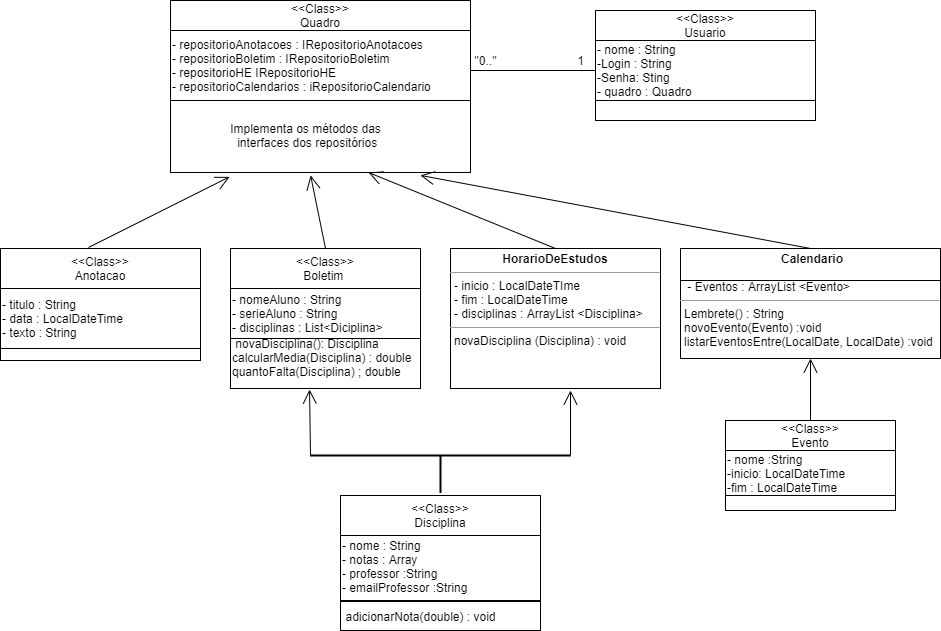

The diagram above was exported from draw.io. Its source (the exported page's mxGraphModel, read from the mxfile embedded in the PNG):
<mxGraphModel dx="1067" dy="452" grid="1" gridSize="10" guides="1" tooltips="1" connect="1" arrows="1" fold="1" page="1" pageScale="1" pageWidth="1169" pageHeight="827" math="0" shadow="0">
  <root>
    <mxCell id="0" />
    <mxCell id="1" parent="0" />
    <mxCell id="iOeCrVXKIrxBzeS33X1f-16" value="" style="whiteSpace=wrap;html=1;" parent="1" vertex="1">
      <mxGeometry x="695" y="100" width="220" height="30" as="geometry" />
    </mxCell>
    <mxCell id="gZCWOmkE0M4TZtAtxRt7-71" value="&amp;lt;&amp;lt;Class&amp;gt;&amp;gt;&lt;br&gt;Anotacao" style="rounded=0;whiteSpace=wrap;html=1;" parent="1" vertex="1">
      <mxGeometry x="100" y="258" width="200" height="40" as="geometry" />
    </mxCell>
    <mxCell id="gZCWOmkE0M4TZtAtxRt7-72" value="- titulo : String&lt;br&gt;- data : LocalDateTime&lt;br&gt;- texto : String" style="rounded=0;whiteSpace=wrap;html=1;align=left;" parent="1" vertex="1">
      <mxGeometry x="100" y="298" width="200" height="60" as="geometry" />
    </mxCell>
    <mxCell id="gZCWOmkE0M4TZtAtxRt7-73" value="" style="rounded=0;whiteSpace=wrap;html=1;align=left;" parent="1" vertex="1">
      <mxGeometry x="100" y="358" width="200" height="12" as="geometry" />
    </mxCell>
    <mxCell id="gZCWOmkE0M4TZtAtxRt7-84" value="&amp;lt;&amp;lt;Class&amp;gt;&amp;gt;&lt;br&gt;Boletim&amp;nbsp;" style="rounded=0;whiteSpace=wrap;html=1;align=center;" parent="1" vertex="1">
      <mxGeometry x="330" y="258" width="190" height="40" as="geometry" />
    </mxCell>
    <mxCell id="gZCWOmkE0M4TZtAtxRt7-85" value="&amp;nbsp;novaDisciplina(): Disciplina&lt;br&gt;calcularMedia(Disciplina) : double&lt;br&gt;quantoFalta(Disciplina) ; double&amp;nbsp;" style="rounded=0;whiteSpace=wrap;html=1;align=left;" parent="1" vertex="1">
      <mxGeometry x="330" y="336" width="190" height="62" as="geometry" />
    </mxCell>
    <mxCell id="gZCWOmkE0M4TZtAtxRt7-86" value="- nomeAluno : String&lt;br&gt;- serieAluno : String&amp;nbsp;&lt;br&gt;- disciplinas : List&amp;lt;Diciplina&amp;gt;" style="rounded=0;whiteSpace=wrap;html=1;align=left;" parent="1" vertex="1">
      <mxGeometry x="330" y="298" width="190" height="50" as="geometry" />
    </mxCell>
    <mxCell id="gZCWOmkE0M4TZtAtxRt7-87" value="&amp;lt;&amp;lt;Class&amp;gt;&amp;gt;&lt;br&gt;&lt;div&gt;Evento&lt;/div&gt;" style="rounded=0;whiteSpace=wrap;html=1;align=center;" parent="1" vertex="1">
      <mxGeometry x="825" y="430" width="170" height="30" as="geometry" />
    </mxCell>
    <mxCell id="gZCWOmkE0M4TZtAtxRt7-88" value="- nome :String&lt;br&gt;-inicio: LocalDateTime&lt;br&gt;-fim : LocalDateTime" style="rounded=0;whiteSpace=wrap;html=1;align=left;" parent="1" vertex="1">
      <mxGeometry x="825" y="460" width="170" height="45" as="geometry" />
    </mxCell>
    <mxCell id="gZCWOmkE0M4TZtAtxRt7-89" value="" style="rounded=0;whiteSpace=wrap;html=1;align=left;" parent="1" vertex="1">
      <mxGeometry x="825" y="505" width="170" height="15" as="geometry" />
    </mxCell>
    <mxCell id="gZCWOmkE0M4TZtAtxRt7-90" value="&amp;lt;&amp;lt;Class&amp;gt;&amp;gt;&lt;br&gt;&lt;div&gt;Quadro&lt;/div&gt;" style="rounded=0;whiteSpace=wrap;html=1;align=center;" parent="1" vertex="1">
      <mxGeometry x="270" y="10" width="300" height="30" as="geometry" />
    </mxCell>
    <mxCell id="gZCWOmkE0M4TZtAtxRt7-91" value="- repositorioAnotacoes : IRepositorioAnotacoes&lt;br&gt;- repositorioBoletim : IRepositorioBoletim&lt;br&gt;- repositorioHE IRepositorioHE&lt;br&gt;- repositorioCalendarios : iRepositorioCalendario" style="rounded=0;whiteSpace=wrap;html=1;align=left;" parent="1" vertex="1">
      <mxGeometry x="270" y="40" width="300" height="70" as="geometry" />
    </mxCell>
    <mxCell id="gZCWOmkE0M4TZtAtxRt7-92" value="" style="rounded=0;whiteSpace=wrap;html=1;align=left;" parent="1" vertex="1">
      <mxGeometry x="270" y="110" width="300" height="72" as="geometry" />
    </mxCell>
    <mxCell id="gZCWOmkE0M4TZtAtxRt7-94" value="&lt;p style=&quot;margin: 0px ; margin-top: 4px ; text-align: center&quot;&gt;&lt;/p&gt;&lt;p style=&quot;text-align: center ; margin: 0px 0px 0px 4px&quot;&gt;&lt;b&gt;Calendario&lt;/b&gt;&lt;/p&gt;&lt;p style=&quot;margin: 0px ; margin-left: 4px&quot;&gt;&lt;span&gt;&lt;br&gt;&lt;/span&gt;&lt;/p&gt;&lt;p style=&quot;margin: 0px ; margin-left: 4px&quot;&gt;&amp;nbsp;- Eventos : ArrayList &amp;lt;Evento&amp;gt;&lt;/p&gt;&lt;hr size=&quot;1&quot;&gt;&lt;p style=&quot;margin: 0px ; margin-left: 4px&quot;&gt;Lembrete() : String&lt;/p&gt;&lt;p style=&quot;margin: 0px ; margin-left: 4px&quot;&gt;novoEvento(Evento) :void&lt;/p&gt;&lt;p style=&quot;margin: 0px ; margin-left: 4px&quot;&gt;listarEventosEntre(LocalDate, LocalDate) :void&amp;nbsp;&lt;/p&gt;&lt;p style=&quot;margin: 0px ; margin-left: 4px&quot;&gt;&lt;br&gt;&lt;/p&gt;" style="verticalAlign=top;align=left;overflow=fill;fontSize=12;fontFamily=Helvetica;html=1;labelBackgroundColor=none;" parent="1" vertex="1">
      <mxGeometry x="780" y="258" width="260" height="110" as="geometry" />
    </mxCell>
    <mxCell id="gZCWOmkE0M4TZtAtxRt7-95" value="&lt;p style=&quot;margin: 0px ; margin-top: 4px ; text-align: center&quot;&gt;&lt;b&gt;HorarioDeEstudos&lt;/b&gt;&lt;/p&gt;&lt;hr size=&quot;1&quot;&gt;&lt;p style=&quot;margin: 0px ; margin-left: 4px&quot;&gt;- inicio : LocalDateTIme&lt;/p&gt;&lt;p style=&quot;margin: 0px ; margin-left: 4px&quot;&gt;- fim : LocalDateTime&lt;/p&gt;&lt;p style=&quot;margin: 0px ; margin-left: 4px&quot;&gt;- disciplinas : ArrayList &amp;lt;Disciplina&amp;gt;&lt;/p&gt;&lt;hr size=&quot;1&quot;&gt;&lt;p style=&quot;margin: 0px ; margin-left: 4px&quot;&gt;novaDisciplina (Disciplina) : void&lt;/p&gt;" style="verticalAlign=top;align=left;overflow=fill;fontSize=12;fontFamily=Helvetica;html=1;labelBackgroundColor=none;" parent="1" vertex="1">
      <mxGeometry x="550" y="258" width="210" height="140" as="geometry" />
    </mxCell>
    <mxCell id="gZCWOmkE0M4TZtAtxRt7-96" value="" style="line;strokeWidth=1;fillColor=none;align=left;verticalAlign=middle;spacingTop=-1;spacingLeft=3;spacingRight=3;rotatable=0;labelPosition=right;points=[];portConstraint=eastwest;labelBackgroundColor=none;fontColor=#000000;" parent="1" vertex="1">
      <mxGeometry x="780" y="282" width="260" height="16" as="geometry" />
    </mxCell>
    <mxCell id="gZCWOmkE0M4TZtAtxRt7-100" value="- nome : String&lt;br&gt;- notas : Array&lt;br&gt;- professor :String&lt;br&gt;- emailProfessor :String&amp;nbsp;" style="rounded=0;whiteSpace=wrap;html=1;align=left;" parent="1" vertex="1">
      <mxGeometry x="440" y="541" width="200" height="69" as="geometry" />
    </mxCell>
    <mxCell id="gZCWOmkE0M4TZtAtxRt7-101" value="" style="rounded=0;whiteSpace=wrap;html=1;align=left;" parent="1" vertex="1">
      <mxGeometry x="440" y="611" width="200" height="29" as="geometry" />
    </mxCell>
    <mxCell id="gZCWOmkE0M4TZtAtxRt7-102" value="&amp;lt;&amp;lt;Class&amp;gt;&amp;gt;&lt;br&gt;&lt;div&gt;Disciplina&lt;/div&gt;" style="rounded=0;whiteSpace=wrap;html=1;align=center;" parent="1" vertex="1">
      <mxGeometry x="440" y="505" width="200" height="40" as="geometry" />
    </mxCell>
    <mxCell id="gZCWOmkE0M4TZtAtxRt7-115" value="" style="endArrow=open;endFill=1;endSize=12;html=1;exitX=0.44;exitY=-0.025;exitDx=0;exitDy=0;exitPerimeter=0;entryX=0.197;entryY=1.06;entryDx=0;entryDy=0;entryPerimeter=0;" parent="1" source="gZCWOmkE0M4TZtAtxRt7-71" target="gZCWOmkE0M4TZtAtxRt7-92" edge="1">
      <mxGeometry width="160" relative="1" as="geometry">
        <mxPoint x="350" y="290" as="sourcePoint" />
        <mxPoint x="510" y="290" as="targetPoint" />
      </mxGeometry>
    </mxCell>
    <mxCell id="gZCWOmkE0M4TZtAtxRt7-131" value="" style="endArrow=open;endFill=1;endSize=12;html=1;exitX=0.5;exitY=0;exitDx=0;exitDy=0;entryX=0.467;entryY=1.04;entryDx=0;entryDy=0;entryPerimeter=0;" parent="1" source="gZCWOmkE0M4TZtAtxRt7-84" target="gZCWOmkE0M4TZtAtxRt7-92" edge="1">
      <mxGeometry width="160" relative="1" as="geometry">
        <mxPoint x="370" y="260" as="sourcePoint" />
        <mxPoint x="530" y="260" as="targetPoint" />
      </mxGeometry>
    </mxCell>
    <mxCell id="gZCWOmkE0M4TZtAtxRt7-132" value="" style="endArrow=open;endFill=1;endSize=12;html=1;exitX=0.5;exitY=0;exitDx=0;exitDy=0;entryX=0.833;entryY=1.04;entryDx=0;entryDy=0;entryPerimeter=0;" parent="1" source="gZCWOmkE0M4TZtAtxRt7-94" target="gZCWOmkE0M4TZtAtxRt7-92" edge="1">
      <mxGeometry width="160" relative="1" as="geometry">
        <mxPoint x="690" y="260" as="sourcePoint" />
        <mxPoint x="850" y="260" as="targetPoint" />
      </mxGeometry>
    </mxCell>
    <mxCell id="iOeCrVXKIrxBzeS33X1f-3" value="" style="endArrow=open;endFill=1;endSize=12;html=1;entryX=0.416;entryY=1.016;entryDx=0;entryDy=0;entryPerimeter=0;exitX=0;exitY=0.5;exitDx=0;exitDy=0;exitPerimeter=0;" parent="1" source="iOeCrVXKIrxBzeS33X1f-5" target="gZCWOmkE0M4TZtAtxRt7-85" edge="1">
      <mxGeometry width="160" relative="1" as="geometry">
        <mxPoint x="470" y="460" as="sourcePoint" />
        <mxPoint x="470" y="400" as="targetPoint" />
        <Array as="points" />
      </mxGeometry>
    </mxCell>
    <mxCell id="iOeCrVXKIrxBzeS33X1f-4" value="" style="endArrow=open;endFill=1;endSize=12;html=1;exitX=1;exitY=0.5;exitDx=0;exitDy=0;exitPerimeter=0;" parent="1" source="iOeCrVXKIrxBzeS33X1f-5" edge="1">
      <mxGeometry width="160" relative="1" as="geometry">
        <mxPoint x="720" y="458" as="sourcePoint" />
        <mxPoint x="670" y="400" as="targetPoint" />
      </mxGeometry>
    </mxCell>
    <mxCell id="iOeCrVXKIrxBzeS33X1f-5" value="" style="line;strokeWidth=2;html=1;" parent="1" vertex="1">
      <mxGeometry x="410" y="460" width="260" height="10" as="geometry" />
    </mxCell>
    <mxCell id="iOeCrVXKIrxBzeS33X1f-7" value="" style="line;strokeWidth=2;html=1;rotation=90;" parent="1" vertex="1">
      <mxGeometry x="521.25" y="478.75" width="37.5" height="10" as="geometry" />
    </mxCell>
    <mxCell id="iOeCrVXKIrxBzeS33X1f-8" value="" style="endArrow=open;endFill=1;endSize=12;html=1;exitX=0.5;exitY=0;exitDx=0;exitDy=0;entryX=0.5;entryY=1;entryDx=0;entryDy=0;" parent="1" source="gZCWOmkE0M4TZtAtxRt7-87" target="gZCWOmkE0M4TZtAtxRt7-94" edge="1">
      <mxGeometry width="160" relative="1" as="geometry">
        <mxPoint x="700" y="460" as="sourcePoint" />
        <mxPoint x="860" y="460" as="targetPoint" />
      </mxGeometry>
    </mxCell>
    <mxCell id="iOeCrVXKIrxBzeS33X1f-9" value="" style="endArrow=open;endFill=1;endSize=12;html=1;exitX=0.5;exitY=0;exitDx=0;exitDy=0;entryX=0.66;entryY=1;entryDx=0;entryDy=0;entryPerimeter=0;" parent="1" source="gZCWOmkE0M4TZtAtxRt7-95" target="gZCWOmkE0M4TZtAtxRt7-92" edge="1">
      <mxGeometry width="160" relative="1" as="geometry">
        <mxPoint x="790" y="360" as="sourcePoint" />
        <mxPoint x="950" y="360" as="targetPoint" />
      </mxGeometry>
    </mxCell>
    <mxCell id="iOeCrVXKIrxBzeS33X1f-17" value="- nome : String&lt;br&gt;-Login : String&lt;br&gt;-Senha: Sting&lt;br&gt;- quadro : Quadro" style="whiteSpace=wrap;html=1;align=left;" parent="1" vertex="1">
      <mxGeometry x="695" y="50" width="220" height="60" as="geometry" />
    </mxCell>
    <mxCell id="iOeCrVXKIrxBzeS33X1f-18" value="&amp;lt;&amp;lt;Class&amp;gt;&amp;gt;&lt;br&gt;Usuario" style="whiteSpace=wrap;html=1;" parent="1" vertex="1">
      <mxGeometry x="695" y="20" width="220" height="30" as="geometry" />
    </mxCell>
    <mxCell id="MxpPMZpoSP-6fKWdGqDv-1" value="" style="endArrow=none;html=1;entryX=0;entryY=0.5;entryDx=0;entryDy=0;" parent="1" target="iOeCrVXKIrxBzeS33X1f-17" edge="1">
      <mxGeometry width="50" height="50" relative="1" as="geometry">
        <mxPoint x="570" y="80" as="sourcePoint" />
        <mxPoint x="570" y="110" as="targetPoint" />
      </mxGeometry>
    </mxCell>
    <mxCell id="MxpPMZpoSP-6fKWdGqDv-2" value="&quot;0..&quot;" style="text;html=1;align=center;verticalAlign=middle;resizable=0;points=[];autosize=1;" parent="1" vertex="1">
      <mxGeometry x="565" y="60" width="40" height="20" as="geometry" />
    </mxCell>
    <mxCell id="MxpPMZpoSP-6fKWdGqDv-4" value="1" style="text;html=1;align=center;verticalAlign=middle;resizable=0;points=[];autosize=1;" parent="1" vertex="1">
      <mxGeometry x="670" y="60" width="20" height="20" as="geometry" />
    </mxCell>
    <mxCell id="lDdBXMC2eq1PI9KSHggN-1" value="Implementa os métodos das&lt;br&gt;&amp;nbsp;interfaces dos repositórios" style="text;html=1;align=center;verticalAlign=middle;resizable=0;points=[];autosize=1;" vertex="1" parent="1">
      <mxGeometry x="320" y="130" width="170" height="30" as="geometry" />
    </mxCell>
    <mxCell id="lDdBXMC2eq1PI9KSHggN-2" value="adicionarNota(double) : void" style="text;html=1;align=center;verticalAlign=middle;resizable=0;points=[];autosize=1;" vertex="1" parent="1">
      <mxGeometry x="435" y="615.5" width="170" height="20" as="geometry" />
    </mxCell>
  </root>
</mxGraphModel>